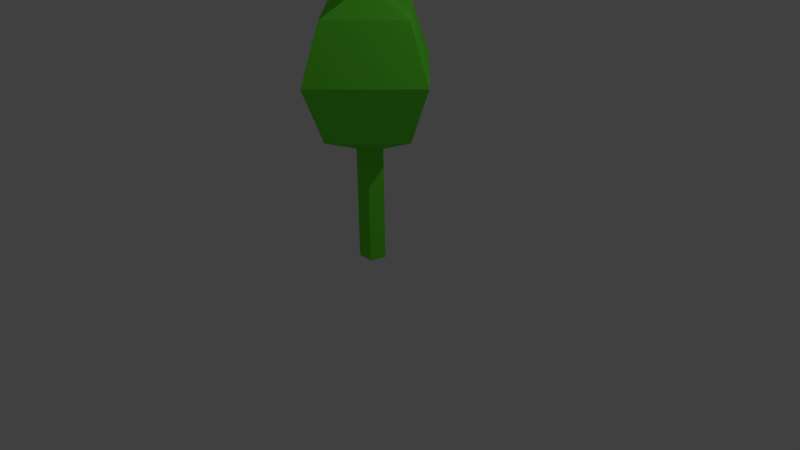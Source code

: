 # Source: Tree01.blend  (saved by Blender 2.73.0; exported with 4.5.12 LTS)
import bpy
from mathutils import Matrix  # noqa: F401  (used for matrix-valued properties, if any)

bpy.ops.wm.read_factory_settings(use_empty=True)
scene = bpy.context.scene
scene.name = 'Scene'

# ---- collections
col_collection_1 = bpy.data.collections.new('Collection 1'); scene.collection.children.link(col_collection_1)

# ---- materials (node trees are filled in below, after node groups)
mat_material = bpy.data.materials.new('Material')
mat_material.alpha_threshold = 0.0
mat_material.use_transparent_shadow = False
mat_material.diffuse_color = (0.1425, 0.8, 0.04086, 1.0)
mat_material.roughness = 0.5

# ---- material node trees

# ---- world
world_world = bpy.data.worlds.new('World'); scene.world = world_world
world_world.color = (0.05088, 0.05088, 0.05088)
world_world.use_sun_shadow = False
world_world.sun_shadow_jitter_overblur = 0.0
world_world.cycles.sampling_method = 'MANUAL'
world_world.cycles.sample_map_resolution = 256

# ---- cameras
cam_camera = bpy.data.cameras.new('Camera')
cam_camera.clip_end = 100.0
cam_camera.lens = 35.0
cam_camera.sensor_width = 32.0
cam_camera.sensor_height = 18.0
cam_camera.ortho_scale = 7.314
cam_camera.dof.focus_distance = 0.0
cam_camera.dof.aperture_fstop = 128.0

# ---- lights
light_lamp = bpy.data.lights.new('Lamp', 'POINT')
light_lamp.transmission_factor = 0.0
light_lamp.cutoff_distance = 30.0
light_lamp.energy = 100.0
light_lamp.shadow_buffer_clip_start = 1.001
light_lamp.shadow_soft_size = 0.1
light_lamp.shadow_maximum_resolution = 0.006
light_lamp.use_absolute_resolution = True
light_lamp.cycles.use_multiple_importance_sampling = False

# ---- meshes
me_circle = bpy.data.meshes.new('Circle')
me_circle.from_pydata([(1.574e-07, 0.8436, 0.0), (-0.8024, 0.2607, 0.0), (-0.4959, -0.6825, 0.0), (0.4959, -0.6825, 0.0), (0.8024, 0.2607, 0.0), (1.574e-07, 0.8436, 8.055), (-0.8024, 0.2607, 8.055), (-0.4959, -0.6825, 8.055), (0.4959, -0.6825, 8.055), (0.8024, 0.2607, 8.055), (-3.408, 0.0, 8.247), (4.214e-07, 0.0, 6.835), (5.704e-07, 3.408, 15.06), (6.321e-07, 4.82, 11.66), (5.704e-07, 3.408, 8.247), (3.408, -2.98e-07, 15.06), (4.82, -4.214e-07, 11.66), (3.408, -2.98e-07, 8.247), (-2.556e-08, -3.408, 15.06), (-2.107e-07, -4.82, 11.66), (-2.556e-08, -3.408, 8.247), (0.0, 1.027e-13, 16.48), (-3.408, 5.959e-07, 15.06), (-4.82, 8.428e-07, 11.66)], [], [(1, 0, 4, 3, 2), (6, 7, 8, 9, 5), (4, 0, 5, 9), (3, 4, 9, 8), (2, 3, 8, 7), (1, 2, 7, 6), (0, 1, 6, 5), (14, 13, 16, 17), (13, 12, 15, 16), (17, 16, 19, 20), (16, 15, 18, 19), (19, 18, 22, 23), (11, 10, 14), (10, 23, 13, 14), (23, 22, 12, 13), (22, 21, 12), (11, 14, 17), (12, 21, 15), (11, 17, 20), (15, 21, 18), (11, 20, 10), (20, 19, 23, 10), (18, 21, 22)])
me_circle.materials.append(mat_material)
me_circle.use_remesh_preserve_volume = False
me_circle.use_remesh_preserve_attributes = False
me_circle.use_mirror_vertex_groups = False
me_circle.update()

# ---- objects
ob_circle = bpy.data.objects.new('Circle', me_circle)
ob_lamp = bpy.data.objects.new('Lamp', light_lamp)
ob_camera = bpy.data.objects.new('Camera', cam_camera)

# ---- transforms, parenting, visibility, modifiers, constraints
ob_circle.location = (0.0, 0.0, 0.0)
ob_circle.scale = (0.2075, 0.2075, 0.2075)
ob_circle.lineart.crease_threshold = 0.0
ob_lamp.location = (4.076, 1.005, 5.904)
ob_lamp.rotation_euler = (0.6503, 0.05522, 1.866)
ob_lamp.lock_rotations_4d = False
ob_lamp.empty_display_type = 'ARROWS'
ob_lamp.color = (0.0, 0.0, 0.0, 0.0)
ob_lamp.lineart.crease_threshold = 0.0
ob_camera.location = (7.481, -6.508, 5.344)
ob_camera.rotation_euler = (1.109, 0.01082, 0.8149)
ob_camera.lock_rotations_4d = False
ob_camera.empty_display_type = 'ARROWS'
ob_camera.color = (0.0, 0.0, 0.0, 0.0)
ob_camera.display_type = 'WIRE'
ob_camera.lineart.crease_threshold = 0.0

# ---- collection membership
col_collection_1.objects.link(ob_circle)
col_collection_1.objects.link(ob_lamp)
col_collection_1.objects.link(ob_camera)

# ---- scene / render settings (as saved in the file)
scene.camera = ob_camera
scene.frame_start = 1; scene.frame_end = 250; scene.frame_set(1)
scene.render.engine = 'BLENDER_EEVEE_NEXT'
scene.render.resolution_percentage = 50
scene.render.dither_intensity = 0.0
scene.cycles.use_denoising = False
scene.cycles.samples = 10
scene.cycles.sampling_pattern = 'TABULATED_SOBOL'
scene.cycles.light_sampling_threshold = 0.0
scene.cycles.use_adaptive_sampling = False
scene.cycles.use_light_tree = False
scene.cycles.blur_glossy = 0.0
scene.cycles.pixel_filter_type = 'GAUSSIAN'
scene.cycles.sample_clamp_indirect = 0.0
scene.view_settings.view_transform = 'Standard'
bpy.context.view_layer.update()
